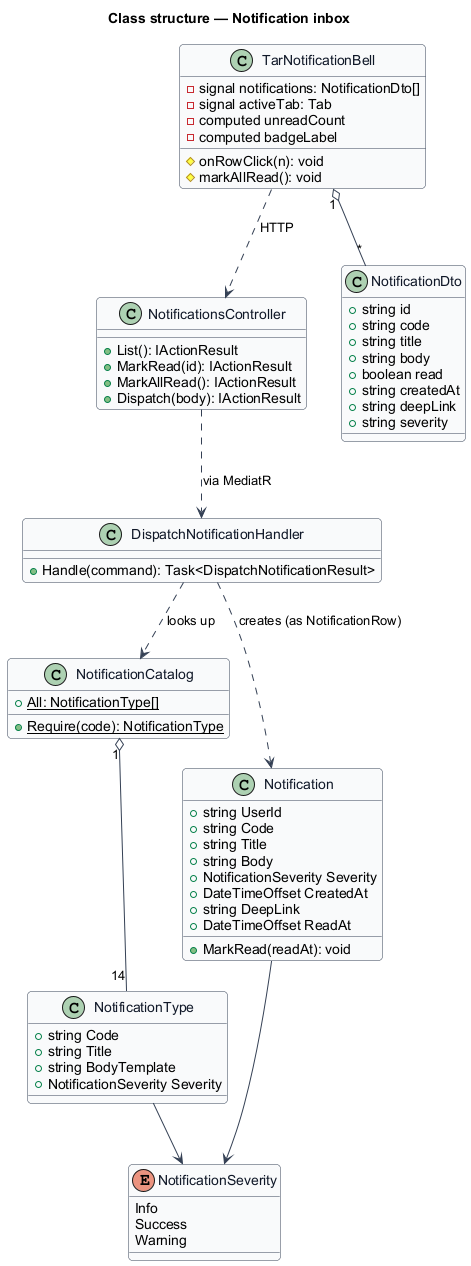

The diagram above was rendered by PlantUML. Its source (embedded in the PNG):
@startuml
skinparam backgroundColor #FFFFFF
skinparam shadowing false
skinparam roundcorner 8
skinparam defaultFontName Arial
skinparam ArrowColor #344054
skinparam class {
  BorderColor #344054
  FontColor #101828
  BackgroundColor #F9FAFB
}
title Class structure — Notification inbox

enum NotificationSeverity {
  Info
  Success
  Warning
}

class NotificationType {
  +string Code
  +string Title
  +string BodyTemplate
  +NotificationSeverity Severity
}

class NotificationCatalog {
  +{static} All: NotificationType[]
  +{static} Require(code): NotificationType
}

class Notification {
  +string UserId
  +string Code
  +string Title
  +string Body
  +NotificationSeverity Severity
  +DateTimeOffset CreatedAt
  +string DeepLink
  +DateTimeOffset ReadAt
  +MarkRead(readAt): void
}

class NotificationsController {
  +List(): IActionResult
  +MarkRead(id): IActionResult
  +MarkAllRead(): IActionResult
  +Dispatch(body): IActionResult
}

class DispatchNotificationHandler {
  +Handle(command): Task<DispatchNotificationResult>
}

class TarNotificationBell {
  -signal notifications: NotificationDto[]
  -signal activeTab: Tab
  -computed unreadCount
  -computed badgeLabel
  #onRowClick(n): void
  #markAllRead(): void
}

class NotificationDto {
  +string id
  +string code
  +string title
  +string body
  +boolean read
  +string createdAt
  +string deepLink
  +string severity
}

NotificationCatalog "1" o-- "14" NotificationType
NotificationType --> NotificationSeverity
Notification --> NotificationSeverity
NotificationsController ..> DispatchNotificationHandler : via MediatR
DispatchNotificationHandler ..> NotificationCatalog : looks up
DispatchNotificationHandler ..> Notification : creates (as NotificationRow)
TarNotificationBell "1" o-- "*" NotificationDto
TarNotificationBell ..> NotificationsController : HTTP
@enduml